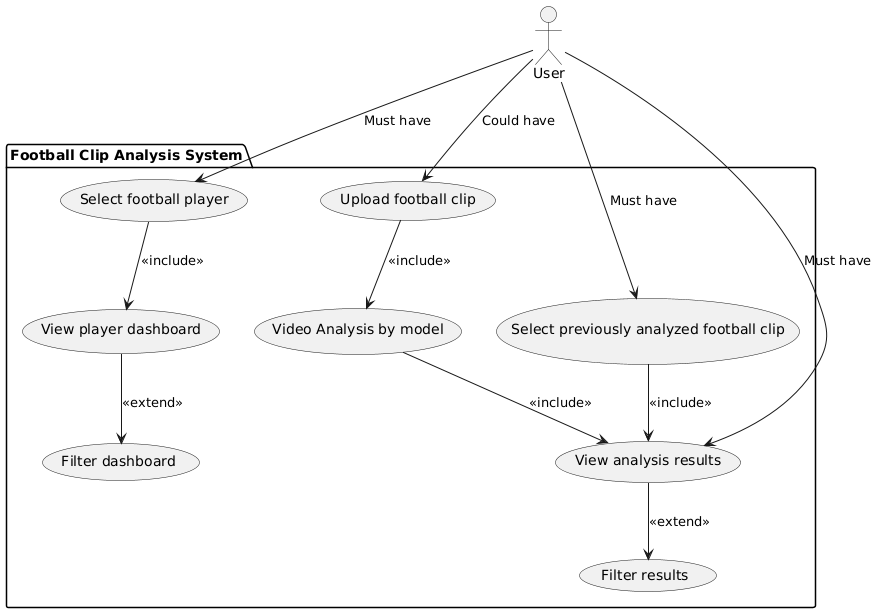

The diagram above was rendered by PlantUML. Its source (embedded in the PNG):
@startuml
actor User

package "Football Clip Analysis System" {
    usecase "Select previously analyzed football clip" as UC1
    usecase "Upload football clip" as UC2
    usecase "Video Analysis by model" as UC3
    usecase "View analysis results" as UC4
    usecase "Select football player" as UC5
    usecase "View player dashboard" as UC6
    usecase "Filter dashboard" as UC7
    usecase "Filter results" as UC8


    User --> UC1 : "Must have"
    User --> UC2 : "Could have"
    User --> UC5 : "Must have"
    User --> UC4 : "Must have"



    UC1 --> UC4 : "<<include>>"
    UC2 --> UC3 : "<<include>>"
    UC3 --> UC4 : "<<include>>"
    UC5 --> UC6 : "<<include>>"
    UC6 --> UC7 : "<<extend>>"
    UC4 --> UC8 : "<<extend>>"
    

    

}
@enduml